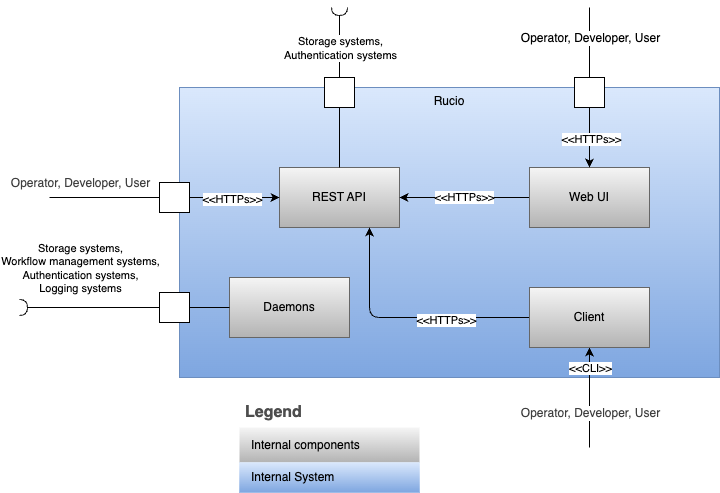

The diagram above was exported from draw.io. Its source (the exported page's mxGraphModel, read from the mxfile embedded in the PNG):
<mxGraphModel dx="1440" dy="1537" grid="1" gridSize="10" guides="1" tooltips="1" connect="1" arrows="1" fold="1" page="1" pageScale="1" pageWidth="827" pageHeight="1169" background="#ffffff" math="0" shadow="0">
  <root>
    <mxCell id="0" />
    <mxCell id="1" parent="0" />
    <mxCell id="5" value="Rucio" style="rounded=0;whiteSpace=wrap;html=1;fillColor=#dae8fc;gradientColor=#7ea6e0;strokeColor=#6c8ebf;verticalAlign=top;" parent="1" vertex="1">
      <mxGeometry x="-170" y="-100" width="540" height="290" as="geometry" />
    </mxCell>
    <mxCell id="6" value="Legend" style="shape=table;startSize=30;container=1;collapsible=0;childLayout=tableLayout;fontSize=16;align=left;verticalAlign=top;fillColor=none;strokeColor=none;fontColor=#4D4D4D;fontStyle=1;spacingLeft=6;spacing=0;resizable=0;" parent="1" vertex="1">
      <mxGeometry x="-110" y="210" width="180" height="95" as="geometry" />
    </mxCell>
    <mxCell id="7" value="" style="shape=tableRow;horizontal=0;startSize=0;swimlaneHead=0;swimlaneBody=0;strokeColor=inherit;top=0;left=0;bottom=0;right=0;collapsible=0;dropTarget=0;fillColor=none;points=[[0,0.5],[1,0.5]];portConstraint=eastwest;fontSize=12;" parent="6" vertex="1">
      <mxGeometry y="30" width="180" height="35" as="geometry" />
    </mxCell>
    <mxCell id="8" value="Internal components" style="shape=partialRectangle;html=1;whiteSpace=wrap;connectable=0;strokeColor=#666666;overflow=hidden;fillColor=#f5f5f5;top=0;left=0;bottom=0;right=0;pointerEvents=1;fontSize=12;align=left;gradientColor=#b3b3b3;spacingLeft=10;spacingRight=4;" parent="7" vertex="1">
      <mxGeometry width="180" height="35" as="geometry">
        <mxRectangle width="180" height="35" as="alternateBounds" />
      </mxGeometry>
    </mxCell>
    <mxCell id="9" value="" style="shape=tableRow;horizontal=0;startSize=0;swimlaneHead=0;swimlaneBody=0;strokeColor=#6c8ebf;top=0;left=0;bottom=0;right=0;collapsible=0;dropTarget=0;fillColor=#dae8fc;points=[[0,0.5],[1,0.5]];portConstraint=eastwest;fontSize=12;gradientColor=#7ea6e0;" parent="6" vertex="1">
      <mxGeometry y="65" width="180" height="30" as="geometry" />
    </mxCell>
    <mxCell id="10" value="Internal System" style="shape=partialRectangle;html=1;whiteSpace=wrap;connectable=0;strokeColor=#6c8ebf;overflow=hidden;fillColor=#dae8fc;top=0;left=0;bottom=0;right=0;pointerEvents=1;fontSize=12;align=left;gradientColor=#7ea6e0;spacingLeft=10;spacingRight=4;" parent="9" vertex="1">
      <mxGeometry width="180" height="30" as="geometry">
        <mxRectangle width="180" height="30" as="alternateBounds" />
      </mxGeometry>
    </mxCell>
    <mxCell id="11" value="REST API" style="rounded=0;whiteSpace=wrap;html=1;fillColor=#f5f5f5;gradientColor=#b3b3b3;strokeColor=#666666;" parent="1" vertex="1">
      <mxGeometry x="-70" y="-20" width="120" height="60" as="geometry" />
    </mxCell>
    <mxCell id="12" value="&amp;lt;&amp;lt;HTTPs&amp;gt;&amp;gt;" style="edgeStyle=orthogonalEdgeStyle;rounded=0;orthogonalLoop=1;jettySize=auto;html=1;entryX=1;entryY=0.5;entryDx=0;entryDy=0;" parent="1" source="13" target="11" edge="1">
      <mxGeometry relative="1" as="geometry" />
    </mxCell>
    <mxCell id="13" value="Web UI" style="rounded=0;whiteSpace=wrap;html=1;fillColor=#f5f5f5;gradientColor=#b3b3b3;strokeColor=#666666;" parent="1" vertex="1">
      <mxGeometry x="180" y="-20" width="120" height="60" as="geometry" />
    </mxCell>
    <mxCell id="14" style="edgeStyle=orthogonalEdgeStyle;rounded=0;orthogonalLoop=1;jettySize=auto;html=1;endArrow=none;endFill=0;startArrow=classic;startFill=1;" parent="1" source="16" edge="1">
      <mxGeometry relative="1" as="geometry">
        <mxPoint x="240" y="260" as="targetPoint" />
      </mxGeometry>
    </mxCell>
    <mxCell id="15" value="&amp;lt;&amp;lt;CLI&amp;gt;&amp;gt;" style="edgeLabel;html=1;align=center;verticalAlign=middle;resizable=0;points=[];" parent="14" vertex="1" connectable="0">
      <mxGeometry x="0.0647" relative="1" as="geometry">
        <mxPoint y="-33" as="offset" />
      </mxGeometry>
    </mxCell>
    <mxCell id="32" value="&lt;span style=&quot;color: rgb(63, 63, 63); font-size: 12px;&quot;&gt;Operator, Developer, User&lt;/span&gt;" style="edgeLabel;html=1;align=center;verticalAlign=middle;resizable=0;points=[];" parent="14" vertex="1" connectable="0">
      <mxGeometry x="0.3106" relative="1" as="geometry">
        <mxPoint as="offset" />
      </mxGeometry>
    </mxCell>
    <mxCell id="35" style="edgeStyle=orthogonalEdgeStyle;html=1;entryX=0.75;entryY=1;entryDx=0;entryDy=0;" edge="1" parent="1" source="16" target="11">
      <mxGeometry relative="1" as="geometry" />
    </mxCell>
    <mxCell id="36" value="&amp;lt;&amp;lt;HTTPs&amp;gt;&amp;gt;" style="edgeLabel;html=1;align=center;verticalAlign=middle;resizable=0;points=[];" vertex="1" connectable="0" parent="35">
      <mxGeometry x="-0.328" y="2" relative="1" as="geometry">
        <mxPoint as="offset" />
      </mxGeometry>
    </mxCell>
    <mxCell id="16" value="Client" style="rounded=0;whiteSpace=wrap;html=1;fillColor=#f5f5f5;gradientColor=#b3b3b3;strokeColor=#666666;" parent="1" vertex="1">
      <mxGeometry x="180" y="100" width="120" height="60" as="geometry" />
    </mxCell>
    <mxCell id="17" style="edgeStyle=orthogonalEdgeStyle;rounded=0;orthogonalLoop=1;jettySize=auto;html=1;endArrow=halfCircle;endFill=0;" parent="1" source="20" edge="1">
      <mxGeometry relative="1" as="geometry">
        <mxPoint x="-10" y="-180" as="targetPoint" />
        <Array as="points">
          <mxPoint x="-10" y="-150" />
        </Array>
      </mxGeometry>
    </mxCell>
    <mxCell id="41" value="Storage systems,&lt;div&gt;&lt;font color=&quot;#000000&quot;&gt;Authentication systems&lt;/font&gt;&lt;/div&gt;" style="edgeLabel;html=1;align=center;verticalAlign=middle;resizable=0;points=[];" vertex="1" connectable="0" parent="17">
      <mxGeometry x="0.1857" y="-1" relative="1" as="geometry">
        <mxPoint x="-1" y="11" as="offset" />
      </mxGeometry>
    </mxCell>
    <mxCell id="19" style="edgeStyle=orthogonalEdgeStyle;rounded=0;orthogonalLoop=1;jettySize=auto;html=1;endArrow=none;endFill=0;" parent="1" source="20" target="11" edge="1">
      <mxGeometry relative="1" as="geometry" />
    </mxCell>
    <mxCell id="20" value="" style="fontStyle=0;labelPosition=right;verticalLabelPosition=middle;align=left;verticalAlign=middle;spacingLeft=2;direction=south;" parent="1" vertex="1">
      <mxGeometry x="-25" y="-110" width="30" height="30" as="geometry" />
    </mxCell>
    <mxCell id="21" style="edgeStyle=orthogonalEdgeStyle;rounded=0;orthogonalLoop=1;jettySize=auto;html=1;endArrow=none;endFill=0;" parent="1" source="25" edge="1">
      <mxGeometry relative="1" as="geometry">
        <mxPoint x="240" y="-180" as="targetPoint" />
      </mxGeometry>
    </mxCell>
    <mxCell id="22" value="&lt;span style=&quot;font-size: 12px;&quot;&gt;Operator, Developer, User&lt;/span&gt;" style="edgeLabel;html=1;align=center;verticalAlign=middle;resizable=0;points=[];" parent="21" vertex="1" connectable="0">
      <mxGeometry x="0.1061" y="-1" relative="1" as="geometry">
        <mxPoint x="-1" y="-1" as="offset" />
      </mxGeometry>
    </mxCell>
    <mxCell id="23" style="edgeStyle=orthogonalEdgeStyle;rounded=0;orthogonalLoop=1;jettySize=auto;html=1;" parent="1" source="25" target="13" edge="1">
      <mxGeometry relative="1" as="geometry" />
    </mxCell>
    <mxCell id="24" value="&amp;lt;&amp;lt;HTTPs&amp;gt;&amp;gt;" style="edgeLabel;html=1;align=center;verticalAlign=middle;resizable=0;points=[];" parent="23" vertex="1" connectable="0">
      <mxGeometry x="0.0333" y="1" relative="1" as="geometry">
        <mxPoint as="offset" />
      </mxGeometry>
    </mxCell>
    <mxCell id="25" value="" style="fontStyle=0;labelPosition=right;verticalLabelPosition=middle;align=left;verticalAlign=middle;spacingLeft=2;direction=south;" parent="1" vertex="1">
      <mxGeometry x="225" y="-110" width="30" height="30" as="geometry" />
    </mxCell>
    <mxCell id="26" style="edgeStyle=orthogonalEdgeStyle;rounded=0;orthogonalLoop=1;jettySize=auto;html=1;entryX=0;entryY=0.5;entryDx=0;entryDy=0;" parent="1" source="29" target="11" edge="1">
      <mxGeometry relative="1" as="geometry" />
    </mxCell>
    <mxCell id="27" value="&amp;lt;&amp;lt;HTTPs&amp;gt;&amp;gt;" style="edgeLabel;html=1;align=center;verticalAlign=middle;resizable=0;points=[];" parent="26" vertex="1" connectable="0">
      <mxGeometry x="-0.0667" y="-1" relative="1" as="geometry">
        <mxPoint as="offset" />
      </mxGeometry>
    </mxCell>
    <mxCell id="28" style="edgeStyle=orthogonalEdgeStyle;rounded=0;orthogonalLoop=1;jettySize=auto;html=1;endArrow=none;endFill=0;" parent="1" source="29" edge="1">
      <mxGeometry relative="1" as="geometry">
        <mxPoint x="-300" y="10" as="targetPoint" />
      </mxGeometry>
    </mxCell>
    <mxCell id="33" value="&lt;span style=&quot;color: rgb(63, 63, 63); font-size: 12px;&quot;&gt;Operator, Developer, User&lt;/span&gt;" style="edgeLabel;html=1;align=center;verticalAlign=middle;resizable=0;points=[];" parent="28" vertex="1" connectable="0">
      <mxGeometry x="0.361" y="3" relative="1" as="geometry">
        <mxPoint x="-5" y="-18" as="offset" />
      </mxGeometry>
    </mxCell>
    <mxCell id="29" value="" style="fontStyle=0;labelPosition=right;verticalLabelPosition=middle;align=left;verticalAlign=middle;spacingLeft=2;direction=south;" parent="1" vertex="1">
      <mxGeometry x="-190" y="-5" width="30" height="30" as="geometry" />
    </mxCell>
    <mxCell id="34" value="Daemons" style="rounded=0;whiteSpace=wrap;html=1;fillColor=#f5f5f5;gradientColor=#b3b3b3;strokeColor=#666666;" vertex="1" parent="1">
      <mxGeometry x="-120" y="90" width="120" height="60" as="geometry" />
    </mxCell>
    <mxCell id="38" style="edgeStyle=none;html=1;entryX=0;entryY=0.5;entryDx=0;entryDy=0;endArrow=none;endFill=0;" edge="1" parent="1" source="37" target="34">
      <mxGeometry relative="1" as="geometry" />
    </mxCell>
    <mxCell id="39" style="edgeStyle=none;html=1;endArrow=halfCircle;endFill=0;" edge="1" parent="1" source="37">
      <mxGeometry relative="1" as="geometry">
        <mxPoint x="-330" y="120" as="targetPoint" />
      </mxGeometry>
    </mxCell>
    <mxCell id="40" value="Storage systems,&lt;div&gt;Workflow management systems,&lt;/div&gt;&lt;div&gt;&lt;span style=&quot;color: rgb(0, 0, 0);&quot;&gt;Authentication systems,&lt;/span&gt;&lt;/div&gt;&lt;div&gt;&lt;font color=&quot;#000000&quot;&gt;Logging systems&lt;/font&gt;&lt;br&gt;&lt;/div&gt;" style="edgeLabel;html=1;align=center;verticalAlign=middle;resizable=0;points=[];" vertex="1" connectable="0" parent="39">
      <mxGeometry x="0.1273" y="-4" relative="1" as="geometry">
        <mxPoint x="-1" y="-36" as="offset" />
      </mxGeometry>
    </mxCell>
    <mxCell id="37" value="" style="fontStyle=0;labelPosition=right;verticalLabelPosition=middle;align=left;verticalAlign=middle;spacingLeft=2;direction=south;" vertex="1" parent="1">
      <mxGeometry x="-190" y="105" width="30" height="30" as="geometry" />
    </mxCell>
  </root>
</mxGraphModel>